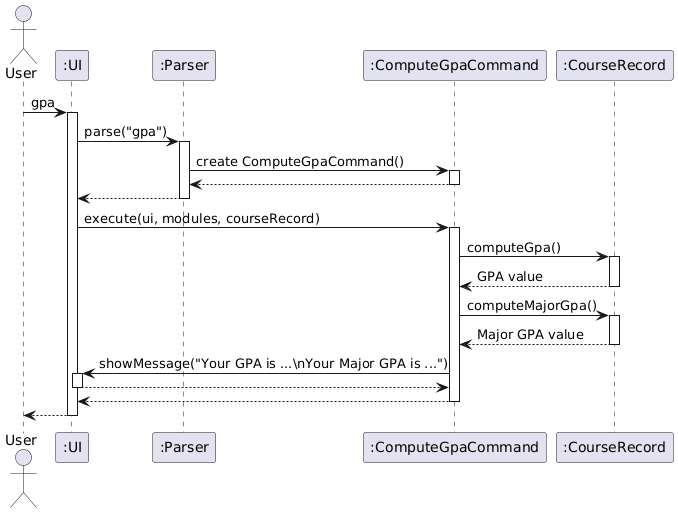

The diagram above was rendered by PlantUML. Its source (embedded in the PNG):
@startuml
actor User
participant ":UI" as UI
participant ":Parser" as Parser
participant ":ComputeGpaCommand" as GpaCmd
participant ":CourseRecord" as CourseRecord

User -> UI: gpa
activate UI

UI -> Parser: parse("gpa")
activate Parser
Parser -> GpaCmd: create ComputeGpaCommand()
activate GpaCmd
GpaCmd --> Parser
deactivate GpaCmd
Parser --> UI
deactivate Parser

UI -> GpaCmd: execute(ui, modules, courseRecord)
activate GpaCmd

GpaCmd -> CourseRecord: computeGpa()  
activate CourseRecord
CourseRecord --> GpaCmd: GPA value
deactivate CourseRecord

GpaCmd -> CourseRecord: computeMajorGpa() 
activate CourseRecord
CourseRecord --> GpaCmd: Major GPA value
deactivate CourseRecord

GpaCmd -> UI: showMessage("Your GPA is ...\\nYour Major GPA is ...")

activate UI
UI --> GpaCmd
deactivate UI

GpaCmd --> UI
deactivate GpaCmd

UI --> User
deactivate UI
@enduml